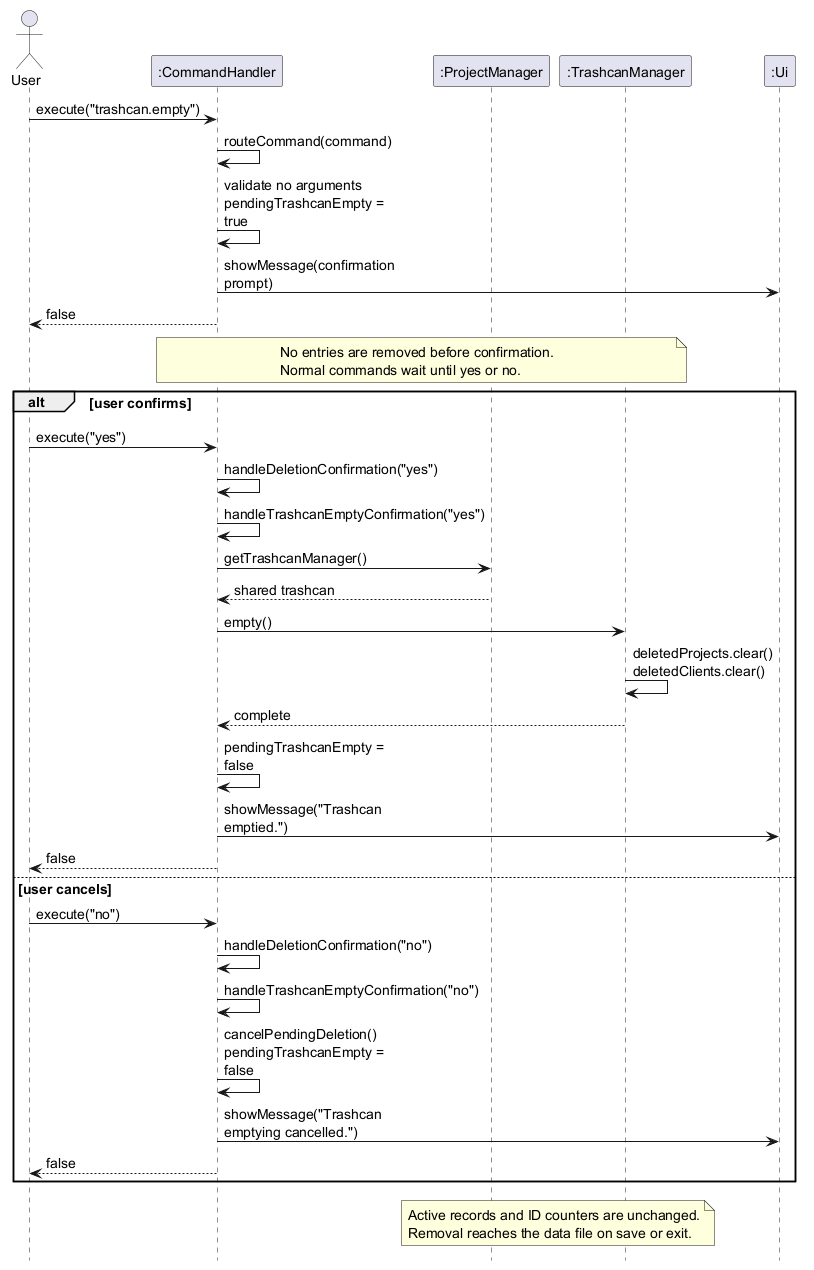

The diagram above was rendered by PlantUML. Its source (embedded in the PNG):
@startuml
' Valid emptying request and confirmation; parsing and decorative output are omitted.
hide footbox
skinparam defaultFontSize 14
skinparam maxMessageSize 165

actor User
participant ":CommandHandler" as CH
participant ":ProjectManager" as PM
participant ":TrashcanManager" as TM
participant ":Ui" as UI

User -> CH : execute("trashcan.empty")
CH -> CH : routeCommand(command)
CH -> CH : validate no arguments\npendingTrashcanEmpty = true
CH -> UI : showMessage(confirmation prompt)
CH --> User : false

note over CH, TM
  No entries are removed before confirmation.
  Normal commands wait until yes or no.
end note

alt user confirms
  User -> CH : execute("yes")
  CH -> CH : handleDeletionConfirmation("yes")
  CH -> CH : handleTrashcanEmptyConfirmation("yes")
  CH -> PM : getTrashcanManager()
  PM --> CH : shared trashcan
  CH -> TM : empty()
  TM -> TM : deletedProjects.clear()\ndeletedClients.clear()
  TM --> CH : complete
  CH -> CH : pendingTrashcanEmpty = false
  CH -> UI : showMessage("Trashcan emptied.")
  CH --> User : false
else user cancels
  User -> CH : execute("no")
  CH -> CH : handleDeletionConfirmation("no")
  CH -> CH : handleTrashcanEmptyConfirmation("no")
  CH -> CH : cancelPendingDeletion()\npendingTrashcanEmpty = false
  CH -> UI : showMessage("Trashcan emptying cancelled.")
  CH --> User : false
end

note over PM, TM
  Active records and ID counters are unchanged.
  Removal reaches the data file on save or exit.
end note
@enduml